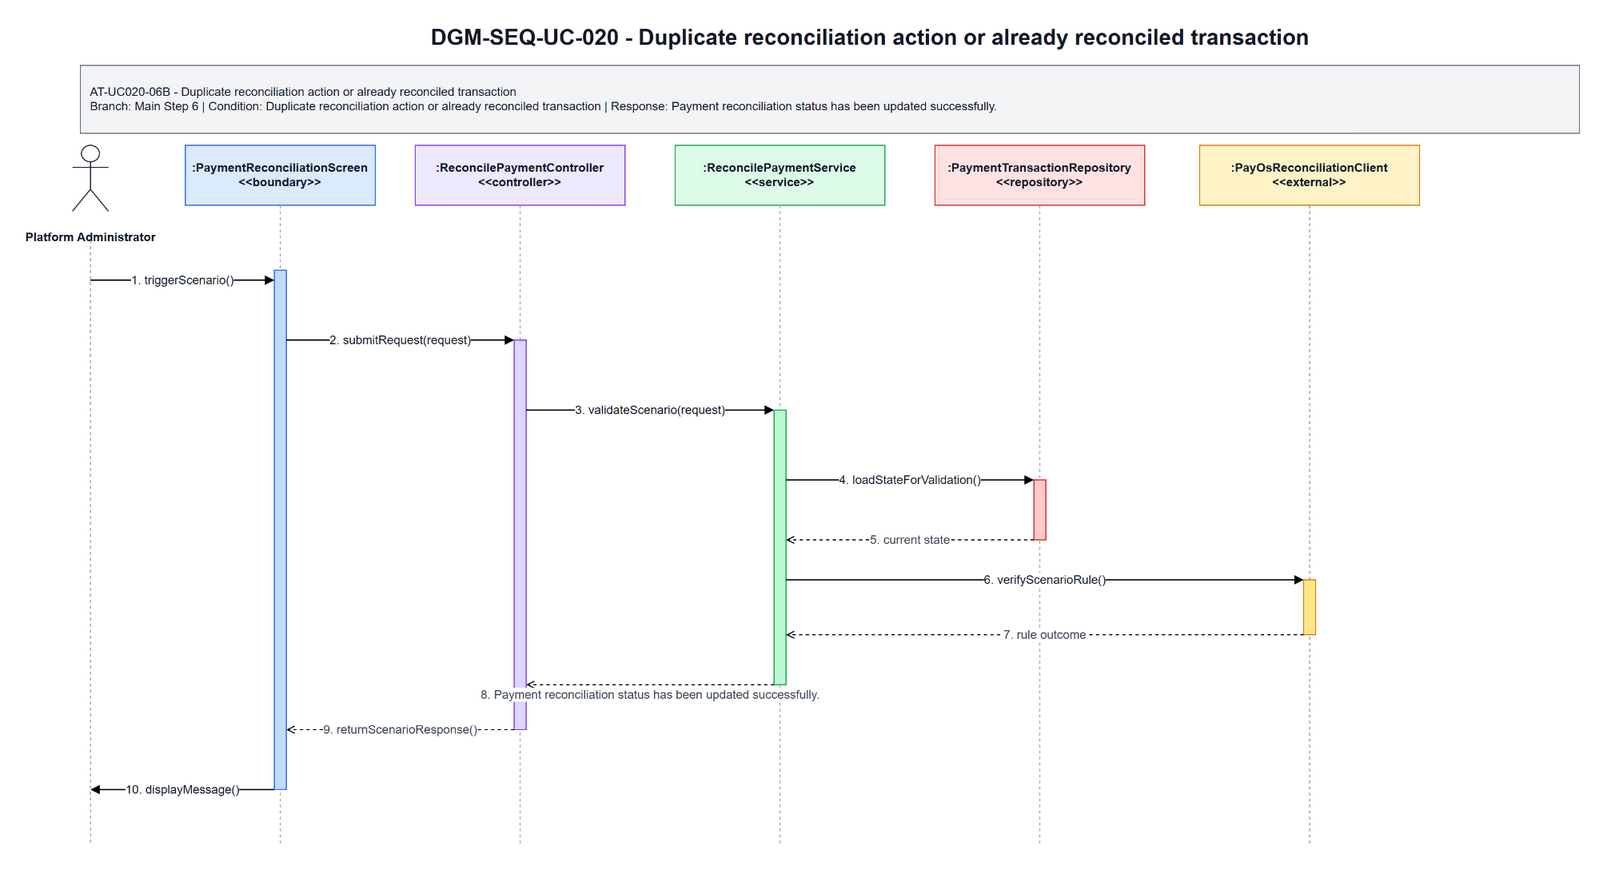

The diagram above was exported from draw.io. Its source (the exported page's mxGraphModel, read from the mxfile embedded in the PNG):
<mxGraphModel dx="763" dy="464" grid="1" gridSize="10" guides="1" tooltips="1" connect="1" arrows="1" fold="1" page="1" pageScale="1" pageWidth="1700" pageHeight="920" math="0" shadow="0">
  <root>
    <mxCell id="0" />
    <mxCell id="1" parent="0" />
    <mxCell id="title" parent="1" style="text;html=1;strokeColor=none;fillColor=none;align=center;verticalAlign=middle;fontStyle=1;fontSize=22;fontColor=#111827" value="DGM-SEQ-UC-020 - Duplicate reconciliation action or already reconciled transaction" vertex="1">
      <mxGeometry height="34" width="900" x="420" y="25" as="geometry" />
    </mxCell>
    <mxCell id="scenario-band" parent="1" style="rounded=0;whiteSpace=wrap;html=1;fillColor=#F3F4F6;strokeColor=#6B7280;fontSize=12;fontColor=#111827;align=left;spacing=10" value="AT-UC020-06B - Duplicate reconciliation action or already reconciled transaction&lt;br&gt;Branch: Main Step 6 | Condition: Duplicate reconciliation action or already reconciled transaction | Response: Payment reconciliation status has been updated successfully." vertex="1">
      <mxGeometry height="68" width="1500" x="80" y="70" as="geometry" />
    </mxCell>
    <mxCell id="actor-icon" parent="1" style="shape=umlActor;verticalLabelPosition=bottom;verticalAlign=top;html=1;outlineConnect=0;strokeColor=#111827" vertex="1">
      <mxGeometry height="66" width="36" x="72" y="150" as="geometry" />
    </mxCell>
    <mxCell id="actor-label" parent="1" style="text;html=1;strokeColor=none;fillColor=none;align=center;verticalAlign=middle;fontStyle=1;fontSize=12;fontColor=#111827" value="Platform Administrator" vertex="1">
      <mxGeometry height="36" width="140" x="20" y="224" as="geometry" />
    </mxCell>
    <mxCell id="h0" parent="1" style="rounded=0;whiteSpace=wrap;html=1;fillColor=#DBEAFE;strokeColor=#2563EB;fontSize=12;fontStyle=1;fontColor=#111827" value=":PaymentReconciliationScreen&lt;br&gt;&amp;lt;&amp;lt;boundary&amp;gt;&amp;gt;" vertex="1">
      <mxGeometry height="60" width="190" x="185" y="150" as="geometry" />
    </mxCell>
    <mxCell id="h1" parent="1" style="rounded=0;whiteSpace=wrap;html=1;fillColor=#EDE9FE;strokeColor=#7C3AED;fontSize=12;fontStyle=1;fontColor=#111827" value=":ReconcilePaymentController&lt;br&gt;&amp;lt;&amp;lt;controller&amp;gt;&amp;gt;" vertex="1">
      <mxGeometry height="60" width="210" x="415" y="150" as="geometry" />
    </mxCell>
    <mxCell id="h2" parent="1" style="rounded=0;whiteSpace=wrap;html=1;fillColor=#DCFCE7;strokeColor=#16A34A;fontSize=12;fontStyle=1;fontColor=#111827" value=":ReconcilePaymentService&lt;br&gt;&amp;lt;&amp;lt;service&amp;gt;&amp;gt;" vertex="1">
      <mxGeometry height="60" width="210" x="675" y="150" as="geometry" />
    </mxCell>
    <mxCell id="h3" parent="1" style="rounded=0;whiteSpace=wrap;html=1;fillColor=#FEE2E2;strokeColor=#DC2626;fontSize=12;fontStyle=1;fontColor=#111827" value=":PaymentTransactionRepository&lt;br&gt;&amp;lt;&amp;lt;repository&amp;gt;&amp;gt;" vertex="1">
      <mxGeometry height="60" width="210" x="935" y="150" as="geometry" />
    </mxCell>
    <mxCell id="h4" parent="1" style="rounded=0;whiteSpace=wrap;html=1;fillColor=#FEF3C7;strokeColor=#D97706;fontSize=12;fontStyle=1;fontColor=#111827" value=":PayOsReconciliationClient&lt;br&gt;&amp;lt;&amp;lt;external&amp;gt;&amp;gt;" vertex="1">
      <mxGeometry height="60" width="220" x="1200" y="150" as="geometry" />
    </mxCell>
    <mxCell id="l-actor" edge="1" parent="1" style="endArrow=none;html=1;dashed=1;strokeColor=#9CA3AF">
      <mxGeometry relative="1" as="geometry">
        <mxPoint x="90" y="245" as="sourcePoint" />
        <mxPoint x="90" y="850" as="targetPoint" />
      </mxGeometry>
    </mxCell>
    <mxCell id="l0" edge="1" parent="1" style="endArrow=none;html=1;dashed=1;strokeColor=#9CA3AF">
      <mxGeometry relative="1" as="geometry">
        <mxPoint x="280" y="210" as="sourcePoint" />
        <mxPoint x="280" y="850" as="targetPoint" />
      </mxGeometry>
    </mxCell>
    <mxCell id="l1" edge="1" parent="1" style="endArrow=none;html=1;dashed=1;strokeColor=#9CA3AF">
      <mxGeometry relative="1" as="geometry">
        <mxPoint x="520" y="210" as="sourcePoint" />
        <mxPoint x="520" y="850" as="targetPoint" />
      </mxGeometry>
    </mxCell>
    <mxCell id="l2" edge="1" parent="1" style="endArrow=none;html=1;dashed=1;strokeColor=#9CA3AF">
      <mxGeometry relative="1" as="geometry">
        <mxPoint x="780" y="210" as="sourcePoint" />
        <mxPoint x="780" y="850" as="targetPoint" />
      </mxGeometry>
    </mxCell>
    <mxCell id="l3" edge="1" parent="1" style="endArrow=none;html=1;dashed=1;strokeColor=#9CA3AF">
      <mxGeometry relative="1" as="geometry">
        <mxPoint x="1040" y="210" as="sourcePoint" />
        <mxPoint x="1040" y="850" as="targetPoint" />
      </mxGeometry>
    </mxCell>
    <mxCell id="l4" edge="1" parent="1" style="endArrow=none;html=1;dashed=1;strokeColor=#9CA3AF">
      <mxGeometry relative="1" as="geometry">
        <mxPoint x="1310" y="210" as="sourcePoint" />
        <mxPoint x="1310" y="850" as="targetPoint" />
      </mxGeometry>
    </mxCell>
    <mxCell id="a-boundary" parent="1" style="rounded=0;whiteSpace=wrap;html=1;fillColor=#BFDBFE;strokeColor=#2563EB" vertex="1">
      <mxGeometry height="520" width="12" x="274" y="275" as="geometry" />
    </mxCell>
    <mxCell id="a-controller" parent="1" style="rounded=0;whiteSpace=wrap;html=1;fillColor=#DDD6FE;strokeColor=#7C3AED" vertex="1">
      <mxGeometry height="390" width="12" x="514" y="345" as="geometry" />
    </mxCell>
    <mxCell id="a-service" parent="1" style="rounded=0;whiteSpace=wrap;html=1;fillColor=#BBF7D0;strokeColor=#16A34A" vertex="1">
      <mxGeometry height="275" width="12" x="774" y="415" as="geometry" />
    </mxCell>
    <mxCell id="a-repo" parent="1" style="rounded=0;whiteSpace=wrap;html=1;fillColor=#FECACA;strokeColor=#DC2626" vertex="1">
      <mxGeometry height="60" width="12" x="1034" y="485" as="geometry" />
    </mxCell>
    <mxCell id="a-support" parent="1" style="rounded=0;whiteSpace=wrap;html=1;fillColor=#FDE68A;strokeColor=#D97706" vertex="1">
      <mxGeometry height="55" width="12" x="1304" y="585" as="geometry" />
    </mxCell>
    <mxCell id="m1" edge="1" parent="1" style="endArrow=block;html=1;rounded=0;strokeWidth=1.3;fontSize=12;fontColor=#111827;labelBackgroundColor=#FFFFFF" value="1. triggerScenario()">
      <mxGeometry relative="1" as="geometry">
        <mxPoint x="90" y="285" as="sourcePoint" />
        <mxPoint x="274" y="285" as="targetPoint" />
      </mxGeometry>
    </mxCell>
    <mxCell id="m2" edge="1" parent="1" style="endArrow=block;html=1;rounded=0;strokeWidth=1.3;fontSize=12;fontColor=#111827;labelBackgroundColor=#FFFFFF" value="2. submitRequest(request)">
      <mxGeometry relative="1" as="geometry">
        <mxPoint x="286" y="345" as="sourcePoint" />
        <mxPoint x="514" y="345" as="targetPoint" />
      </mxGeometry>
    </mxCell>
    <mxCell id="m3" edge="1" parent="1" style="endArrow=block;html=1;rounded=0;strokeWidth=1.3;fontSize=12;fontColor=#111827;labelBackgroundColor=#FFFFFF" value="3. validateScenario(request)">
      <mxGeometry relative="1" as="geometry">
        <mxPoint x="526" y="415" as="sourcePoint" />
        <mxPoint x="774" y="415" as="targetPoint" />
      </mxGeometry>
    </mxCell>
    <mxCell id="m4" edge="1" parent="1" style="endArrow=block;html=1;rounded=0;strokeWidth=1.3;fontSize=12;fontColor=#111827;labelBackgroundColor=#FFFFFF" value="4. loadStateForValidation()">
      <mxGeometry relative="1" as="geometry">
        <mxPoint x="786" y="485" as="sourcePoint" />
        <mxPoint x="1034" y="485" as="targetPoint" />
      </mxGeometry>
    </mxCell>
    <mxCell id="m5" edge="1" parent="1" style="endArrow=open;endFill=0;dashed=1;html=1;rounded=0;strokeWidth=1.1;fontSize=12;fontColor=#374151;labelBackgroundColor=#FFFFFF" value="5. current state">
      <mxGeometry relative="1" as="geometry">
        <mxPoint x="1034" y="545" as="sourcePoint" />
        <mxPoint x="786" y="545" as="targetPoint" />
      </mxGeometry>
    </mxCell>
    <mxCell id="m6" edge="1" parent="1" style="endArrow=block;html=1;rounded=0;strokeWidth=1.3;fontSize=12;fontColor=#111827;labelBackgroundColor=#FFFFFF" value="6. verifyScenarioRule()">
      <mxGeometry relative="1" as="geometry">
        <mxPoint x="786" y="585" as="sourcePoint" />
        <mxPoint x="1304" y="585" as="targetPoint" />
      </mxGeometry>
    </mxCell>
    <mxCell id="m7" edge="1" parent="1" style="endArrow=open;endFill=0;dashed=1;html=1;rounded=0;strokeWidth=1.1;fontSize=12;fontColor=#374151;labelBackgroundColor=#FFFFFF" value="7. rule outcome">
      <mxGeometry relative="1" as="geometry">
        <mxPoint x="1304" y="640" as="sourcePoint" />
        <mxPoint x="786" y="640" as="targetPoint" />
      </mxGeometry>
    </mxCell>
    <mxCell id="m8" edge="1" parent="1" style="endArrow=open;endFill=0;dashed=1;html=1;rounded=0;strokeWidth=1.1;fontSize=12;fontColor=#374151;labelBackgroundColor=#FFFFFF" value="8. Payment reconciliation status has been updated successfully.">
      <mxGeometry relative="1" y="10" as="geometry">
        <mxPoint as="offset" />
        <mxPoint x="774" y="690" as="sourcePoint" />
        <mxPoint x="526" y="690" as="targetPoint" />
      </mxGeometry>
    </mxCell>
    <mxCell id="m9" edge="1" parent="1" style="endArrow=open;endFill=0;dashed=1;html=1;rounded=0;strokeWidth=1.1;fontSize=12;fontColor=#374151;labelBackgroundColor=#FFFFFF" value="9. returnScenarioResponse()">
      <mxGeometry relative="1" as="geometry">
        <mxPoint x="514" y="735" as="sourcePoint" />
        <mxPoint x="286" y="735" as="targetPoint" />
      </mxGeometry>
    </mxCell>
    <mxCell id="m10" edge="1" parent="1" style="endArrow=block;html=1;rounded=0;strokeWidth=1.3;fontSize=12;fontColor=#111827;labelBackgroundColor=#FFFFFF" value="10. displayMessage()">
      <mxGeometry relative="1" as="geometry">
        <mxPoint x="274" y="795" as="sourcePoint" />
        <mxPoint x="90" y="795" as="targetPoint" />
      </mxGeometry>
    </mxCell>
  </root>
</mxGraphModel>